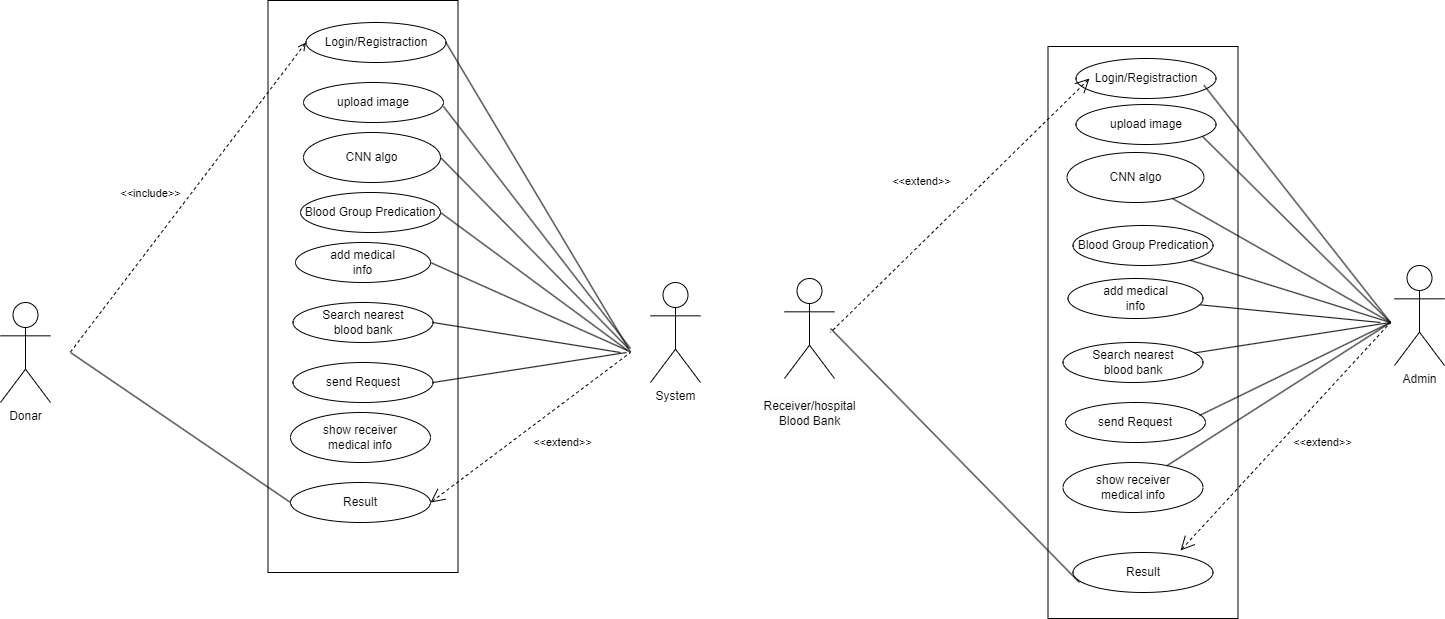

The diagram above was exported from draw.io. Its source (the exported page's mxGraphModel, read from the mxfile embedded in the PNG):
<mxGraphModel dx="1114" dy="610" grid="1" gridSize="10" guides="1" tooltips="1" connect="1" arrows="1" fold="1" page="1" pageScale="1" pageWidth="850" pageHeight="1100" math="0" shadow="0">
  <root>
    <mxCell id="0" />
    <mxCell id="1" parent="0" />
    <mxCell id="Wqvh9R4QTFMsxtI4GjmN-1" value="" style="rounded=0;whiteSpace=wrap;html=1;direction=south;" vertex="1" parent="1">
      <mxGeometry x="687.5" y="348" width="190" height="572" as="geometry" />
    </mxCell>
    <mxCell id="Wqvh9R4QTFMsxtI4GjmN-2" value="Donar" style="shape=umlActor;html=1;verticalLabelPosition=bottom;verticalAlign=top;align=center;" vertex="1" parent="1">
      <mxGeometry x="420" y="650" width="50" height="100" as="geometry" />
    </mxCell>
    <mxCell id="Wqvh9R4QTFMsxtI4GjmN-3" value="System" style="shape=umlActor;html=1;verticalLabelPosition=bottom;verticalAlign=top;align=center;" vertex="1" parent="1">
      <mxGeometry x="1070" y="630" width="50" height="100" as="geometry" />
    </mxCell>
    <mxCell id="Wqvh9R4QTFMsxtI4GjmN-4" value="Login/Registraction" style="ellipse;whiteSpace=wrap;html=1;" vertex="1" parent="1">
      <mxGeometry x="725.5" y="370" width="140" height="40" as="geometry" />
    </mxCell>
    <mxCell id="Wqvh9R4QTFMsxtI4GjmN-5" value="upload image" style="ellipse;whiteSpace=wrap;html=1;" vertex="1" parent="1">
      <mxGeometry x="723" y="430" width="140" height="40" as="geometry" />
    </mxCell>
    <mxCell id="Wqvh9R4QTFMsxtI4GjmN-6" value="CNN algo" style="ellipse;whiteSpace=wrap;html=1;" vertex="1" parent="1">
      <mxGeometry x="723" y="480" width="137" height="50" as="geometry" />
    </mxCell>
    <mxCell id="Wqvh9R4QTFMsxtI4GjmN-9" value="Result" style="ellipse;whiteSpace=wrap;html=1;" vertex="1" parent="1">
      <mxGeometry x="710" y="830" width="140" height="40" as="geometry" />
    </mxCell>
    <mxCell id="Wqvh9R4QTFMsxtI4GjmN-10" value="Blood Group Predication" style="ellipse;whiteSpace=wrap;html=1;" vertex="1" parent="1">
      <mxGeometry x="720" y="540" width="140" height="40" as="geometry" />
    </mxCell>
    <mxCell id="Wqvh9R4QTFMsxtI4GjmN-11" value="add medical&lt;br style=&quot;border-color: var(--border-color);&quot;&gt;info" style="ellipse;whiteSpace=wrap;html=1;" vertex="1" parent="1">
      <mxGeometry x="715" y="590" width="135" height="40" as="geometry" />
    </mxCell>
    <mxCell id="Wqvh9R4QTFMsxtI4GjmN-12" value="Search nearest&lt;br style=&quot;border-color: var(--border-color);&quot;&gt;blood bank" style="ellipse;whiteSpace=wrap;html=1;" vertex="1" parent="1">
      <mxGeometry x="712.5" y="650" width="140" height="40" as="geometry" />
    </mxCell>
    <mxCell id="Wqvh9R4QTFMsxtI4GjmN-13" value="send Request" style="ellipse;whiteSpace=wrap;html=1;" vertex="1" parent="1">
      <mxGeometry x="712.5" y="710" width="140" height="40" as="geometry" />
    </mxCell>
    <mxCell id="Wqvh9R4QTFMsxtI4GjmN-15" value="&amp;lt;&amp;lt;include&amp;gt;&amp;gt;" style="edgeStyle=none;html=1;endArrow=open;verticalAlign=bottom;dashed=1;labelBackgroundColor=none;entryX=0;entryY=0.5;entryDx=0;entryDy=0;" edge="1" parent="1" target="Wqvh9R4QTFMsxtI4GjmN-4">
      <mxGeometry x="-0.139" y="27" width="160" relative="1" as="geometry">
        <mxPoint x="490" y="699.5" as="sourcePoint" />
        <mxPoint x="680" y="390" as="targetPoint" />
        <mxPoint as="offset" />
      </mxGeometry>
    </mxCell>
    <mxCell id="Wqvh9R4QTFMsxtI4GjmN-16" value="&amp;lt;&amp;lt;extend&amp;gt;&amp;gt;" style="edgeStyle=none;html=1;startArrow=open;endArrow=none;startSize=12;verticalAlign=bottom;dashed=1;labelBackgroundColor=none;exitX=1;exitY=0.5;exitDx=0;exitDy=0;" edge="1" parent="1" source="Wqvh9R4QTFMsxtI4GjmN-9">
      <mxGeometry x="0.0894" y="-38" width="160" relative="1" as="geometry">
        <mxPoint x="890" y="729.5" as="sourcePoint" />
        <mxPoint x="1050" y="700" as="targetPoint" />
        <mxPoint as="offset" />
      </mxGeometry>
    </mxCell>
    <mxCell id="Wqvh9R4QTFMsxtI4GjmN-17" value="" style="edgeStyle=none;html=1;endArrow=none;verticalAlign=bottom;entryX=0;entryY=0.5;entryDx=0;entryDy=0;" edge="1" parent="1" target="Wqvh9R4QTFMsxtI4GjmN-9">
      <mxGeometry width="160" relative="1" as="geometry">
        <mxPoint x="490" y="700" as="sourcePoint" />
        <mxPoint x="670" y="1040" as="targetPoint" />
      </mxGeometry>
    </mxCell>
    <mxCell id="Wqvh9R4QTFMsxtI4GjmN-18" value="" style="edgeStyle=none;html=1;endArrow=none;verticalAlign=bottom;exitX=1;exitY=0.5;exitDx=0;exitDy=0;" edge="1" parent="1" source="Wqvh9R4QTFMsxtI4GjmN-4">
      <mxGeometry width="160" relative="1" as="geometry">
        <mxPoint x="890" y="640" as="sourcePoint" />
        <mxPoint x="1050" y="699.5" as="targetPoint" />
      </mxGeometry>
    </mxCell>
    <mxCell id="Wqvh9R4QTFMsxtI4GjmN-19" value="" style="edgeStyle=none;html=1;endArrow=none;verticalAlign=bottom;exitX=1;exitY=0.7;exitDx=0;exitDy=0;exitPerimeter=0;" edge="1" parent="1">
      <mxGeometry width="160" relative="1" as="geometry">
        <mxPoint x="863" y="454" as="sourcePoint" />
        <mxPoint x="1050" y="696" as="targetPoint" />
      </mxGeometry>
    </mxCell>
    <mxCell id="Wqvh9R4QTFMsxtI4GjmN-20" value="" style="edgeStyle=none;html=1;endArrow=none;verticalAlign=bottom;exitX=1;exitY=0.5;exitDx=0;exitDy=0;" edge="1" parent="1" source="Wqvh9R4QTFMsxtI4GjmN-6">
      <mxGeometry width="160" relative="1" as="geometry">
        <mxPoint x="728" y="566" as="sourcePoint" />
        <mxPoint x="1048" y="696" as="targetPoint" />
      </mxGeometry>
    </mxCell>
    <mxCell id="Wqvh9R4QTFMsxtI4GjmN-21" value="" style="edgeStyle=none;html=1;endArrow=none;verticalAlign=bottom;exitX=1;exitY=0.5;exitDx=0;exitDy=0;" edge="1" parent="1" source="Wqvh9R4QTFMsxtI4GjmN-10">
      <mxGeometry width="160" relative="1" as="geometry">
        <mxPoint x="720" y="560" as="sourcePoint" />
        <mxPoint x="1050" y="700" as="targetPoint" />
      </mxGeometry>
    </mxCell>
    <mxCell id="Wqvh9R4QTFMsxtI4GjmN-22" value="" style="edgeStyle=none;html=1;endArrow=none;verticalAlign=bottom;exitX=1;exitY=0.5;exitDx=0;exitDy=0;" edge="1" parent="1" source="Wqvh9R4QTFMsxtI4GjmN-11">
      <mxGeometry width="160" relative="1" as="geometry">
        <mxPoint x="727" y="718" as="sourcePoint" />
        <mxPoint x="1047" y="698" as="targetPoint" />
      </mxGeometry>
    </mxCell>
    <mxCell id="Wqvh9R4QTFMsxtI4GjmN-23" value="" style="edgeStyle=none;html=1;endArrow=none;verticalAlign=bottom;exitX=1;exitY=0.5;exitDx=0;exitDy=0;" edge="1" parent="1" source="Wqvh9R4QTFMsxtI4GjmN-12">
      <mxGeometry width="160" relative="1" as="geometry">
        <mxPoint x="720" y="720" as="sourcePoint" />
        <mxPoint x="1040" y="700" as="targetPoint" />
      </mxGeometry>
    </mxCell>
    <mxCell id="Wqvh9R4QTFMsxtI4GjmN-24" value="" style="edgeStyle=none;html=1;endArrow=none;verticalAlign=bottom;exitX=1;exitY=0.5;exitDx=0;exitDy=0;" edge="1" parent="1" source="Wqvh9R4QTFMsxtI4GjmN-13">
      <mxGeometry width="160" relative="1" as="geometry">
        <mxPoint x="726" y="720" as="sourcePoint" />
        <mxPoint x="1046" y="700" as="targetPoint" />
      </mxGeometry>
    </mxCell>
    <mxCell id="ZiCD1NmVVAm4fOLDrKit-2" value="&#10;&lt;span style=&quot;color: rgb(0, 0, 0); font-family: Helvetica; font-size: 12px; font-style: normal; font-variant-ligatures: normal; font-variant-caps: normal; font-weight: 400; letter-spacing: normal; orphans: 2; text-align: center; text-indent: 0px; text-transform: none; widows: 2; word-spacing: 0px; -webkit-text-stroke-width: 0px; background-color: rgb(251, 251, 251); text-decoration-thickness: initial; text-decoration-style: initial; text-decoration-color: initial; float: none; display: inline !important;&quot;&gt;Receiver/hospital&lt;/span&gt;&lt;br style=&quot;border-color: var(--border-color); color: rgb(0, 0, 0); font-family: Helvetica; font-size: 12px; font-style: normal; font-variant-ligatures: normal; font-variant-caps: normal; font-weight: 400; letter-spacing: normal; orphans: 2; text-align: center; text-indent: 0px; text-transform: none; widows: 2; word-spacing: 0px; -webkit-text-stroke-width: 0px; background-color: rgb(251, 251, 251); text-decoration-thickness: initial; text-decoration-style: initial; text-decoration-color: initial;&quot;&gt;&lt;span style=&quot;color: rgb(0, 0, 0); font-family: Helvetica; font-size: 12px; font-style: normal; font-variant-ligatures: normal; font-variant-caps: normal; font-weight: 400; letter-spacing: normal; orphans: 2; text-align: center; text-indent: 0px; text-transform: none; widows: 2; word-spacing: 0px; -webkit-text-stroke-width: 0px; background-color: rgb(251, 251, 251); text-decoration-thickness: initial; text-decoration-style: initial; text-decoration-color: initial; float: none; display: inline !important;&quot;&gt;Blood Bank&lt;/span&gt;&#10;&#10;" style="shape=umlActor;html=1;verticalLabelPosition=bottom;verticalAlign=top;align=center;" vertex="1" parent="1">
      <mxGeometry x="1204" y="626" width="50" height="100" as="geometry" />
    </mxCell>
    <mxCell id="ZiCD1NmVVAm4fOLDrKit-3" value="Admin" style="shape=umlActor;html=1;verticalLabelPosition=bottom;verticalAlign=top;align=center;" vertex="1" parent="1">
      <mxGeometry x="1814" y="613" width="50" height="100" as="geometry" />
    </mxCell>
    <mxCell id="jzBPs_vRcUGDmL-2YqyX-1" value="show receiver&lt;br style=&quot;border-color: var(--border-color);&quot;&gt;medical info" style="ellipse;whiteSpace=wrap;html=1;" vertex="1" parent="1">
      <mxGeometry x="710" y="760" width="140" height="50" as="geometry" />
    </mxCell>
    <mxCell id="nquB0FkcjC8u8qwfVr_u-21" value="" style="rounded=0;whiteSpace=wrap;html=1;direction=south;" vertex="1" parent="1">
      <mxGeometry x="1467.5" y="394" width="190" height="572" as="geometry" />
    </mxCell>
    <mxCell id="nquB0FkcjC8u8qwfVr_u-22" value="Login/Registraction" style="ellipse;whiteSpace=wrap;html=1;" vertex="1" parent="1">
      <mxGeometry x="1495.5" y="406" width="140" height="40" as="geometry" />
    </mxCell>
    <mxCell id="nquB0FkcjC8u8qwfVr_u-23" value="upload image" style="ellipse;whiteSpace=wrap;html=1;" vertex="1" parent="1">
      <mxGeometry x="1495.5" y="452" width="140" height="40" as="geometry" />
    </mxCell>
    <mxCell id="nquB0FkcjC8u8qwfVr_u-24" value="CNN algo" style="ellipse;whiteSpace=wrap;html=1;" vertex="1" parent="1">
      <mxGeometry x="1486.5" y="500" width="137" height="50" as="geometry" />
    </mxCell>
    <mxCell id="nquB0FkcjC8u8qwfVr_u-25" value="Result" style="ellipse;whiteSpace=wrap;html=1;" vertex="1" parent="1">
      <mxGeometry x="1492.5" y="900" width="140" height="40" as="geometry" />
    </mxCell>
    <mxCell id="nquB0FkcjC8u8qwfVr_u-26" value="Blood Group Predication" style="ellipse;whiteSpace=wrap;html=1;" vertex="1" parent="1">
      <mxGeometry x="1492.5" y="573" width="140" height="40" as="geometry" />
    </mxCell>
    <mxCell id="nquB0FkcjC8u8qwfVr_u-27" value="add medical&lt;br style=&quot;border-color: var(--border-color);&quot;&gt;info" style="ellipse;whiteSpace=wrap;html=1;" vertex="1" parent="1">
      <mxGeometry x="1487.5" y="626" width="135" height="40" as="geometry" />
    </mxCell>
    <mxCell id="nquB0FkcjC8u8qwfVr_u-28" value="Search nearest&lt;br style=&quot;border-color: var(--border-color);&quot;&gt;blood bank" style="ellipse;whiteSpace=wrap;html=1;" vertex="1" parent="1">
      <mxGeometry x="1482.5" y="690" width="140" height="40" as="geometry" />
    </mxCell>
    <mxCell id="nquB0FkcjC8u8qwfVr_u-29" value="send Request" style="ellipse;whiteSpace=wrap;html=1;" vertex="1" parent="1">
      <mxGeometry x="1485" y="750" width="140" height="40" as="geometry" />
    </mxCell>
    <mxCell id="nquB0FkcjC8u8qwfVr_u-30" value="show receiver&lt;br style=&quot;border-color: var(--border-color);&quot;&gt;medical info" style="ellipse;whiteSpace=wrap;html=1;" vertex="1" parent="1">
      <mxGeometry x="1482.5" y="810" width="140" height="50" as="geometry" />
    </mxCell>
    <mxCell id="nquB0FkcjC8u8qwfVr_u-31" value="" style="endArrow=none;html=1;rounded=0;entryX=0.046;entryY=0.75;entryDx=0;entryDy=0;entryPerimeter=0;" edge="1" parent="1" target="nquB0FkcjC8u8qwfVr_u-25">
      <mxGeometry width="50" height="50" relative="1" as="geometry">
        <mxPoint x="1250" y="676" as="sourcePoint" />
        <mxPoint x="1200" y="620" as="targetPoint" />
      </mxGeometry>
    </mxCell>
    <mxCell id="nquB0FkcjC8u8qwfVr_u-34" value="&amp;lt;&amp;lt;extend&amp;gt;&amp;gt;" style="edgeStyle=none;html=1;startArrow=open;endArrow=none;startSize=12;verticalAlign=bottom;dashed=1;labelBackgroundColor=none;exitX=0.025;exitY=0.7;exitDx=0;exitDy=0;exitPerimeter=0;" edge="1" parent="1">
      <mxGeometry x="0.0894" y="-38" width="160" relative="1" as="geometry">
        <mxPoint x="1509" y="426" as="sourcePoint" />
        <mxPoint x="1250" y="680" as="targetPoint" />
        <mxPoint as="offset" />
      </mxGeometry>
    </mxCell>
    <mxCell id="nquB0FkcjC8u8qwfVr_u-35" value="&amp;lt;&amp;lt;extend&amp;gt;&amp;gt;" style="edgeStyle=none;html=1;startArrow=open;endArrow=none;startSize=12;verticalAlign=bottom;dashed=1;labelBackgroundColor=none;exitX=0.768;exitY=-0.05;exitDx=0;exitDy=0;exitPerimeter=0;" edge="1" parent="1" source="nquB0FkcjC8u8qwfVr_u-25">
      <mxGeometry x="0.0894" y="-38" width="160" relative="1" as="geometry">
        <mxPoint x="1780" y="750" as="sourcePoint" />
        <mxPoint x="1810" y="670" as="targetPoint" />
        <mxPoint as="offset" />
      </mxGeometry>
    </mxCell>
    <mxCell id="nquB0FkcjC8u8qwfVr_u-37" value="" style="endArrow=none;html=1;rounded=0;" edge="1" parent="1">
      <mxGeometry width="50" height="50" relative="1" as="geometry">
        <mxPoint x="1810" y="670" as="sourcePoint" />
        <mxPoint x="1623.5" y="432.7755555555557" as="targetPoint" />
      </mxGeometry>
    </mxCell>
    <mxCell id="nquB0FkcjC8u8qwfVr_u-38" value="" style="endArrow=none;html=1;rounded=0;exitX=0.904;exitY=0.8;exitDx=0;exitDy=0;exitPerimeter=0;" edge="1" parent="1" source="nquB0FkcjC8u8qwfVr_u-23">
      <mxGeometry width="50" height="50" relative="1" as="geometry">
        <mxPoint x="1320" y="670" as="sourcePoint" />
        <mxPoint x="1810" y="670" as="targetPoint" />
      </mxGeometry>
    </mxCell>
    <mxCell id="nquB0FkcjC8u8qwfVr_u-39" value="" style="endArrow=none;html=1;rounded=0;" edge="1" parent="1" target="nquB0FkcjC8u8qwfVr_u-26">
      <mxGeometry width="50" height="50" relative="1" as="geometry">
        <mxPoint x="1810" y="670" as="sourcePoint" />
        <mxPoint x="1370" y="620" as="targetPoint" />
      </mxGeometry>
    </mxCell>
    <mxCell id="nquB0FkcjC8u8qwfVr_u-40" value="" style="endArrow=none;html=1;rounded=0;" edge="1" parent="1" source="nquB0FkcjC8u8qwfVr_u-24">
      <mxGeometry width="50" height="50" relative="1" as="geometry">
        <mxPoint x="1320" y="670" as="sourcePoint" />
        <mxPoint x="1810" y="670" as="targetPoint" />
      </mxGeometry>
    </mxCell>
    <mxCell id="nquB0FkcjC8u8qwfVr_u-41" value="" style="endArrow=none;html=1;rounded=0;" edge="1" parent="1" source="nquB0FkcjC8u8qwfVr_u-27">
      <mxGeometry width="50" height="50" relative="1" as="geometry">
        <mxPoint x="1320" y="670" as="sourcePoint" />
        <mxPoint x="1800" y="670" as="targetPoint" />
      </mxGeometry>
    </mxCell>
    <mxCell id="nquB0FkcjC8u8qwfVr_u-42" value="" style="endArrow=none;html=1;rounded=0;" edge="1" parent="1" source="nquB0FkcjC8u8qwfVr_u-28">
      <mxGeometry width="50" height="50" relative="1" as="geometry">
        <mxPoint x="1320" y="670" as="sourcePoint" />
        <mxPoint x="1810" y="670" as="targetPoint" />
      </mxGeometry>
    </mxCell>
    <mxCell id="nquB0FkcjC8u8qwfVr_u-43" value="" style="endArrow=none;html=1;rounded=0;exitX=0.957;exitY=0.325;exitDx=0;exitDy=0;exitPerimeter=0;" edge="1" parent="1" source="nquB0FkcjC8u8qwfVr_u-29">
      <mxGeometry width="50" height="50" relative="1" as="geometry">
        <mxPoint x="1320" y="670" as="sourcePoint" />
        <mxPoint x="1810" y="670" as="targetPoint" />
      </mxGeometry>
    </mxCell>
    <mxCell id="nquB0FkcjC8u8qwfVr_u-44" value="" style="endArrow=none;html=1;rounded=0;" edge="1" parent="1" source="nquB0FkcjC8u8qwfVr_u-30">
      <mxGeometry width="50" height="50" relative="1" as="geometry">
        <mxPoint x="1320" y="670" as="sourcePoint" />
        <mxPoint x="1810" y="670" as="targetPoint" />
      </mxGeometry>
    </mxCell>
  </root>
</mxGraphModel>